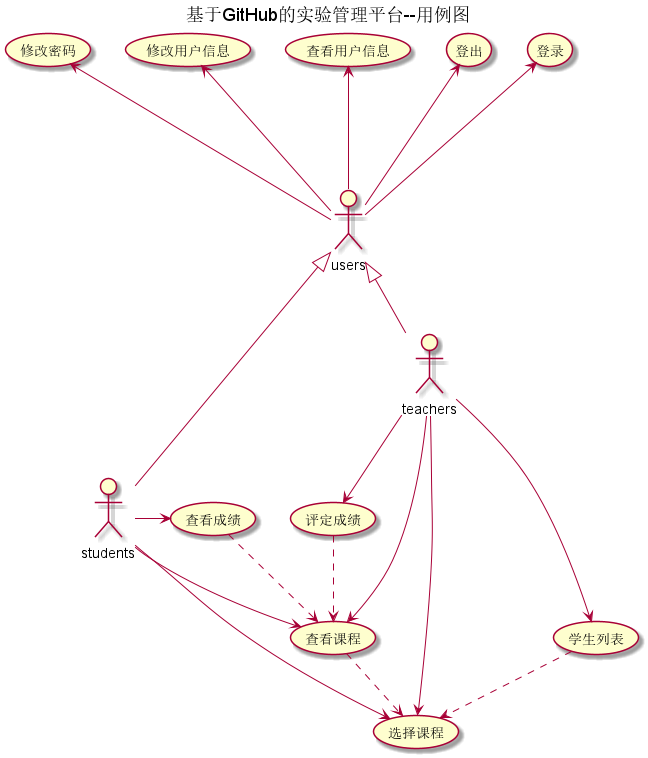

The diagram above was rendered by PlantUML. Its source (embedded in the PNG):
@startuml
title 基于GitHub的实验管理平台--用例图
actor teachers
actor students
actor users
users <|-- teachers
users <|-- students


users --up-> (登录)
users --up-> (登出)
users --up-> (查看用户信息)
users --up-> (修改用户信息)
users --up-> (修改密码)


teachers --> (评定成绩)
teachers --> (选择课程)
(查看课程) ..> (选择课程)
(评定成绩) ..> (查看课程)
teachers --> (查看课程)

teachers --> (学生列表)
(学生列表) ..>(选择课程)

students --> (查看课程)
students --> (选择课程)
students -> (查看成绩)
(查看成绩)..>(查看课程)

@enduml